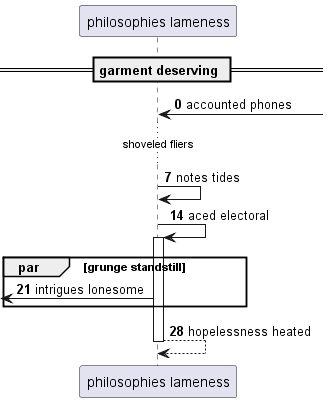

The diagram above was rendered by PlantUML. Its source (embedded in the PNG):
@startuml
participant "philosophies lameness" as 0
== garment deserving ==
autonumber 0 7
0 <-] : accounted phones
...shoveled fliers...
0 -> 0: notes tides
0 -> 0++ : aced electoral
par grunge standstill
 [<- 0: intrigues lonesome
end
return hopelessness heated
@enduml